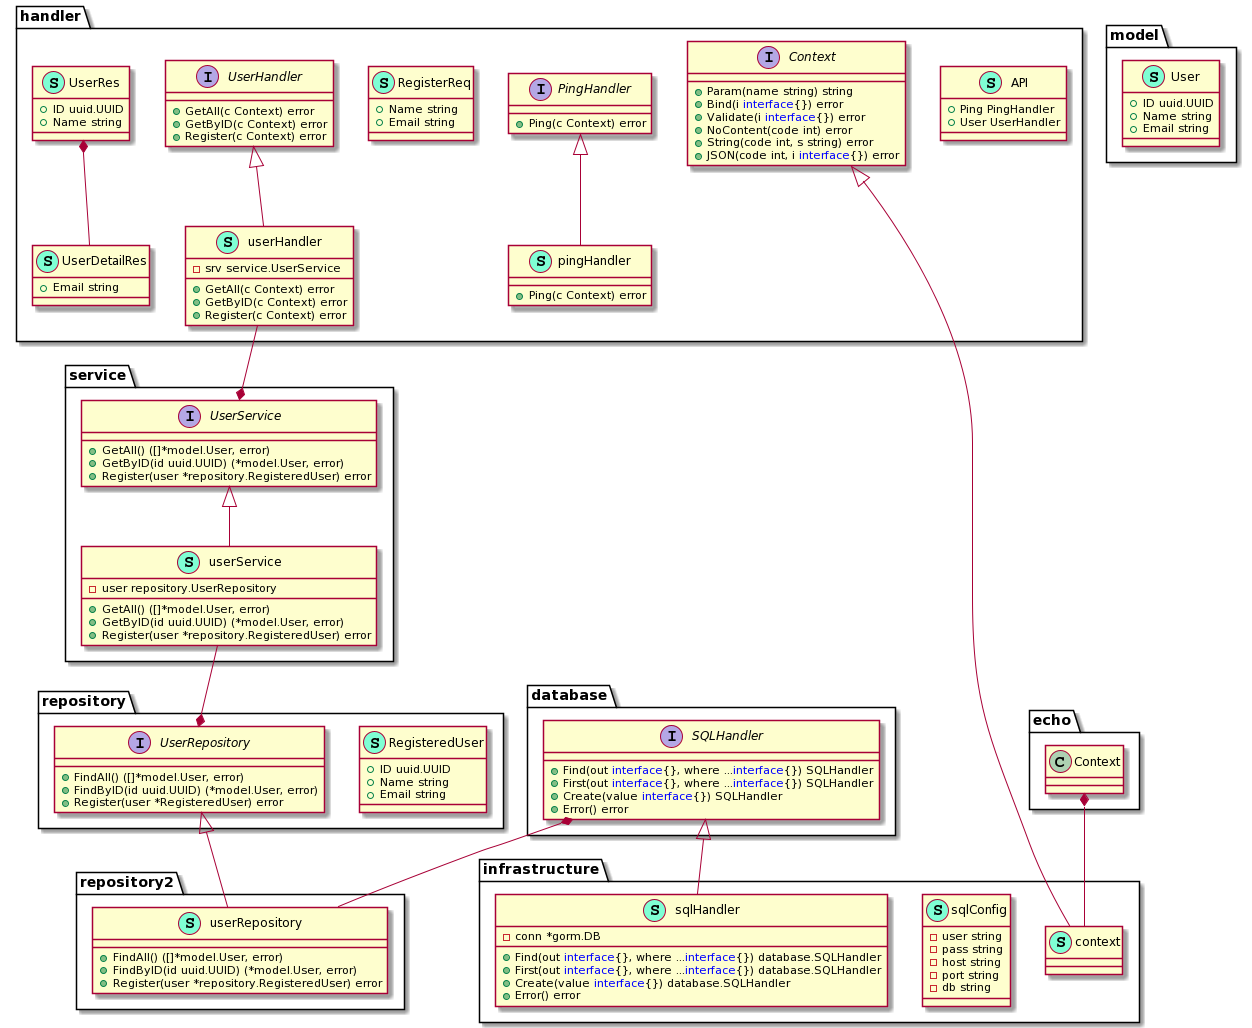

The diagram above was rendered by PlantUML. Its source (embedded in the PNG):
@startuml
namespace database {
    interface SQLHandler  {
        + Find(out <font color=blue>interface</font>{}, where ...<font color=blue>interface</font>{}) SQLHandler
        + First(out <font color=blue>interface</font>{}, where ...<font color=blue>interface</font>{}) SQLHandler
        + Create(value <font color=blue>interface</font>{}) SQLHandler
        + Error() error

    }
}


namespace handler {
    class API << (S,Aquamarine) >> {
        + Ping PingHandler
        + User UserHandler

    }
    interface Context  {
        + Param(name string) string
        + Bind(i <font color=blue>interface</font>{}) error
        + Validate(i <font color=blue>interface</font>{}) error
        + NoContent(code int) error
        + String(code int, s string) error
        + JSON(code int, i <font color=blue>interface</font>{}) error

    }
    interface PingHandler  {
        + Ping(c Context) error

    }
    class RegisterReq << (S,Aquamarine) >> {
        + Name string
        + Email string

    }
    class UserDetailRes << (S,Aquamarine) >> {
        + Email string

    }
    interface UserHandler  {
        + GetAll(c Context) error
        + GetByID(c Context) error
        + Register(c Context) error

    }
    class UserRes << (S,Aquamarine) >> {
        + ID uuid.UUID
        + Name string

    }
    class pingHandler << (S,Aquamarine) >> {
        + Ping(c Context) error

    }
    class userHandler << (S,Aquamarine) >> {
        - srv service.UserService

        + GetAll(c Context) error
        + GetByID(c Context) error
        + Register(c Context) error

    }
}
"handler.UserRes" *-- "handler.UserDetailRes"

"handler.PingHandler" <|-- "handler.pingHandler"
"handler.UserHandler" <|-- "handler.userHandler"

namespace infrastructure {
    class context << (S,Aquamarine) >> {
    }
    class sqlConfig << (S,Aquamarine) >> {
        - user string
        - pass string
        - host string
        - port string
        - db string

    }
    class sqlHandler << (S,Aquamarine) >> {
        - conn *gorm.DB

        + Find(out <font color=blue>interface</font>{}, where ...<font color=blue>interface</font>{}) database.SQLHandler
        + First(out <font color=blue>interface</font>{}, where ...<font color=blue>interface</font>{}) database.SQLHandler
        + Create(value <font color=blue>interface</font>{}) database.SQLHandler
        + Error() error

    }
}
"echo.Context" *-- "infrastructure.context"

"database.SQLHandler" <|-- "infrastructure.sqlHandler"

namespace model {
    class User << (S,Aquamarine) >> {
        + ID uuid.UUID
        + Name string
        + Email string

    }
}


namespace repository {
    class RegisteredUser << (S,Aquamarine) >> {
        + ID uuid.UUID
        + Name string
        + Email string

    }
    interface UserRepository  {
        + FindAll() ([]*model.User, error)
        + FindByID(id uuid.UUID) (*model.User, error)
        + Register(user *RegisteredUser) error

    }
}


namespace repository2 {
    class userRepository << (S,Aquamarine) >> {
        + FindAll() ([]*model.User, error)
        + FindByID(id uuid.UUID) (*model.User, error)
        + Register(user *repository.RegisteredUser) error

    }
}
"database.SQLHandler" *-- "repository2.userRepository"

"repository.UserRepository" <|-- "repository2.userRepository"

namespace service {
    interface UserService  {
        + GetAll() ([]*model.User, error)
        + GetByID(id uuid.UUID) (*model.User, error)
        + Register(user *repository.RegisteredUser) error

    }
    class userService << (S,Aquamarine) >> {
        - user repository.UserRepository

        + GetAll() ([]*model.User, error)
        + GetByID(id uuid.UUID) (*model.User, error)
        + Register(user *repository.RegisteredUser) error

    }
}

"service.UserService" <|-- "service.userService"


"repository.UserRepository" *-up- "service.userService"
"service.UserService" *-up- "handler.userHandler"
"handler.Context" <|-- "infrastructure.context"
@enduml